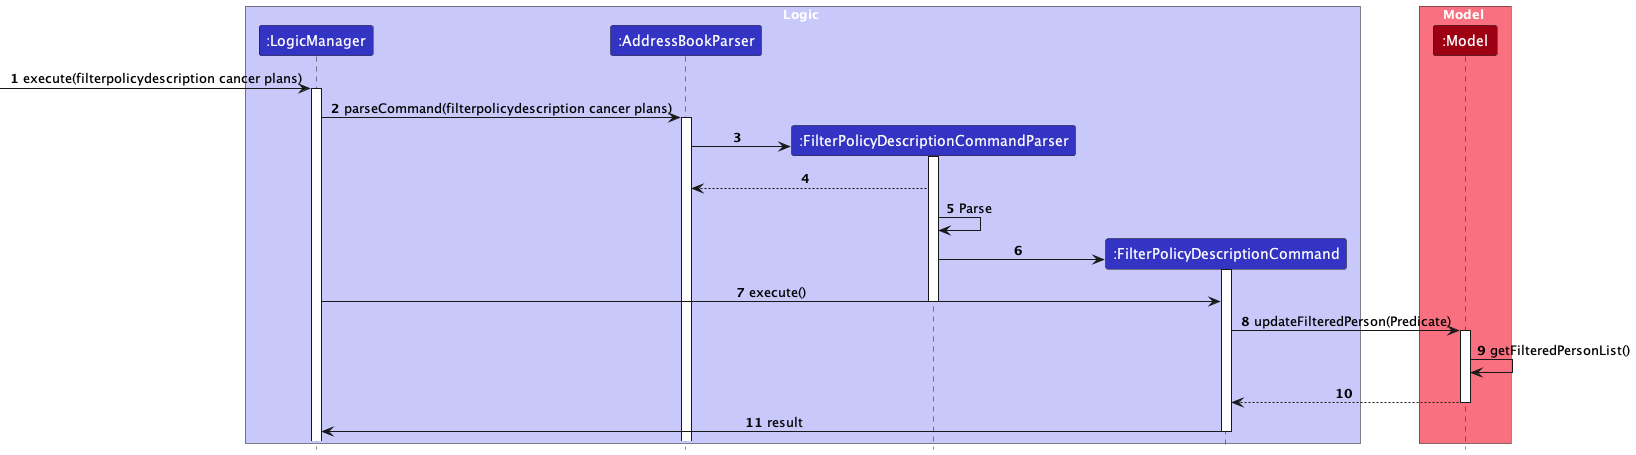

The diagram above was rendered by PlantUML. Its source (embedded in the PNG):
@startuml
'https://plantuml.com/sequence-diagram
!include style.puml
skinparam ArrowFontStyle plain

box Logic LOGIC_COLOR_T1
participant ":LogicManager" as LogicManager LOGIC_COLOR
participant ":AddressBookParser" as AddressBookParser LOGIC_COLOR
participant ":FilterPolicyDescriptionCommandParser" as FilterPolicyDescriptionCommandParser LOGIC_COLOR
participant ":FilterPolicyDescriptionCommand" as FilterPolicyDescriptionCommand LOGIC_COLOR
end box

box Model MODEL_COLOR_T1
participant ":Model" as Model MODEL_COLOR
end box

autonumber
[->LogicManager : execute(filterpolicydescription cancer plans)
activate LogicManager

LogicManager -> AddressBookParser : parseCommand(filterpolicydescription cancer plans)
activate AddressBookParser

create FilterPolicyDescriptionCommandParser
AddressBookParser -> FilterPolicyDescriptionCommandParser:
activate FilterPolicyDescriptionCommandParser

FilterPolicyDescriptionCommandParser --> AddressBookParser
FilterPolicyDescriptionCommandParser -> FilterPolicyDescriptionCommandParser : Parse

create FilterPolicyDescriptionCommand
FilterPolicyDescriptionCommandParser -> FilterPolicyDescriptionCommand
activate FilterPolicyDescriptionCommand
LogicManager -> FilterPolicyDescriptionCommand : execute()
deactivate FilterPolicyDescriptionCommandParser

FilterPolicyDescriptionCommand -> Model : updateFilteredPerson(Predicate)
activate Model
Model -> Model : getFilteredPersonList()
Model --> FilterPolicyDescriptionCommand
deactivate Model
LogicManager <- FilterPolicyDescriptionCommand: result
deactivate FilterPolicyDescriptionCommand


@enduml